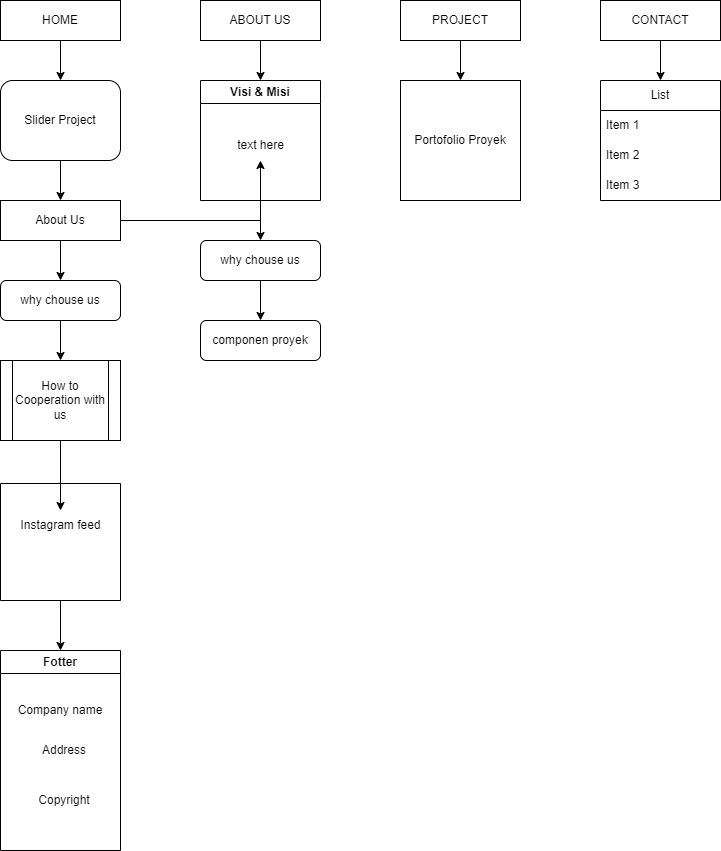

The diagram above was exported from draw.io. Its source (the exported page's mxGraphModel, read from the mxfile embedded in the PNG):
<mxGraphModel dx="880" dy="462" grid="1" gridSize="10" guides="1" tooltips="1" connect="1" arrows="1" fold="1" page="1" pageScale="1" pageWidth="827" pageHeight="1169" math="0" shadow="0">
  <root>
    <mxCell id="WIyWlLk6GJQsqaUBKTNV-0" />
    <mxCell id="WIyWlLk6GJQsqaUBKTNV-1" parent="WIyWlLk6GJQsqaUBKTNV-0" />
    <mxCell id="ihaACBv0NL6SvahAzEzi-0" value="HOME" style="rounded=0;whiteSpace=wrap;html=1;" vertex="1" parent="WIyWlLk6GJQsqaUBKTNV-1">
      <mxGeometry x="80" y="40" width="120" height="40" as="geometry" />
    </mxCell>
    <mxCell id="ihaACBv0NL6SvahAzEzi-40" style="edgeStyle=orthogonalEdgeStyle;rounded=0;orthogonalLoop=1;jettySize=auto;html=1;exitX=0.5;exitY=1;exitDx=0;exitDy=0;entryX=0.5;entryY=0;entryDx=0;entryDy=0;" edge="1" parent="WIyWlLk6GJQsqaUBKTNV-1" source="ihaACBv0NL6SvahAzEzi-1" target="ihaACBv0NL6SvahAzEzi-28">
      <mxGeometry relative="1" as="geometry" />
    </mxCell>
    <mxCell id="ihaACBv0NL6SvahAzEzi-1" value="PROJECT" style="rounded=0;whiteSpace=wrap;html=1;" vertex="1" parent="WIyWlLk6GJQsqaUBKTNV-1">
      <mxGeometry x="480" y="40" width="120" height="40" as="geometry" />
    </mxCell>
    <mxCell id="ihaACBv0NL6SvahAzEzi-35" style="edgeStyle=orthogonalEdgeStyle;rounded=0;orthogonalLoop=1;jettySize=auto;html=1;exitX=0.5;exitY=1;exitDx=0;exitDy=0;entryX=0.5;entryY=0;entryDx=0;entryDy=0;" edge="1" parent="WIyWlLk6GJQsqaUBKTNV-1" source="ihaACBv0NL6SvahAzEzi-2" target="ihaACBv0NL6SvahAzEzi-26">
      <mxGeometry relative="1" as="geometry" />
    </mxCell>
    <mxCell id="ihaACBv0NL6SvahAzEzi-2" value="ABOUT US" style="rounded=0;whiteSpace=wrap;html=1;" vertex="1" parent="WIyWlLk6GJQsqaUBKTNV-1">
      <mxGeometry x="280" y="40" width="120" height="40" as="geometry" />
    </mxCell>
    <mxCell id="ihaACBv0NL6SvahAzEzi-43" style="edgeStyle=orthogonalEdgeStyle;rounded=0;orthogonalLoop=1;jettySize=auto;html=1;exitX=0.5;exitY=1;exitDx=0;exitDy=0;" edge="1" parent="WIyWlLk6GJQsqaUBKTNV-1" source="ihaACBv0NL6SvahAzEzi-3" target="ihaACBv0NL6SvahAzEzi-29">
      <mxGeometry relative="1" as="geometry" />
    </mxCell>
    <mxCell id="ihaACBv0NL6SvahAzEzi-3" value="CONTACT" style="rounded=0;whiteSpace=wrap;html=1;" vertex="1" parent="WIyWlLk6GJQsqaUBKTNV-1">
      <mxGeometry x="680" y="40" width="120" height="40" as="geometry" />
    </mxCell>
    <mxCell id="ihaACBv0NL6SvahAzEzi-4" value="" style="endArrow=classic;html=1;rounded=0;entryX=0.5;entryY=0;entryDx=0;entryDy=0;" edge="1" parent="WIyWlLk6GJQsqaUBKTNV-1" source="ihaACBv0NL6SvahAzEzi-0" target="ihaACBv0NL6SvahAzEzi-7">
      <mxGeometry width="50" height="50" relative="1" as="geometry">
        <mxPoint x="158.96000000000004" y="128.01999999999998" as="sourcePoint" />
        <mxPoint x="157" y="160" as="targetPoint" />
      </mxGeometry>
    </mxCell>
    <mxCell id="ihaACBv0NL6SvahAzEzi-12" style="edgeStyle=orthogonalEdgeStyle;rounded=0;orthogonalLoop=1;jettySize=auto;html=1;exitX=0.5;exitY=1;exitDx=0;exitDy=0;" edge="1" parent="WIyWlLk6GJQsqaUBKTNV-1" source="ihaACBv0NL6SvahAzEzi-7" target="ihaACBv0NL6SvahAzEzi-8">
      <mxGeometry relative="1" as="geometry" />
    </mxCell>
    <mxCell id="ihaACBv0NL6SvahAzEzi-7" value="Slider Project" style="rounded=1;whiteSpace=wrap;html=1;" vertex="1" parent="WIyWlLk6GJQsqaUBKTNV-1">
      <mxGeometry x="80" y="120" width="120" height="80" as="geometry" />
    </mxCell>
    <mxCell id="ihaACBv0NL6SvahAzEzi-13" value="" style="edgeStyle=orthogonalEdgeStyle;rounded=0;orthogonalLoop=1;jettySize=auto;html=1;" edge="1" parent="WIyWlLk6GJQsqaUBKTNV-1" source="ihaACBv0NL6SvahAzEzi-8" target="ihaACBv0NL6SvahAzEzi-9">
      <mxGeometry relative="1" as="geometry" />
    </mxCell>
    <mxCell id="ihaACBv0NL6SvahAzEzi-33" style="edgeStyle=orthogonalEdgeStyle;rounded=0;orthogonalLoop=1;jettySize=auto;html=1;exitX=1;exitY=0.5;exitDx=0;exitDy=0;" edge="1" parent="WIyWlLk6GJQsqaUBKTNV-1" source="ihaACBv0NL6SvahAzEzi-8" target="ihaACBv0NL6SvahAzEzi-27">
      <mxGeometry relative="1" as="geometry" />
    </mxCell>
    <mxCell id="ihaACBv0NL6SvahAzEzi-8" value="About Us" style="rounded=1;whiteSpace=wrap;html=1;arcSize=0;" vertex="1" parent="WIyWlLk6GJQsqaUBKTNV-1">
      <mxGeometry x="80" y="240" width="120" height="40" as="geometry" />
    </mxCell>
    <mxCell id="ihaACBv0NL6SvahAzEzi-18" value="" style="edgeStyle=orthogonalEdgeStyle;rounded=0;orthogonalLoop=1;jettySize=auto;html=1;" edge="1" parent="WIyWlLk6GJQsqaUBKTNV-1" source="ihaACBv0NL6SvahAzEzi-9" target="ihaACBv0NL6SvahAzEzi-15">
      <mxGeometry relative="1" as="geometry" />
    </mxCell>
    <mxCell id="ihaACBv0NL6SvahAzEzi-9" value="why chouse us" style="rounded=1;whiteSpace=wrap;html=1;" vertex="1" parent="WIyWlLk6GJQsqaUBKTNV-1">
      <mxGeometry x="80" y="320" width="120" height="40" as="geometry" />
    </mxCell>
    <mxCell id="ihaACBv0NL6SvahAzEzi-19" value="" style="edgeStyle=orthogonalEdgeStyle;rounded=0;orthogonalLoop=1;jettySize=auto;html=1;" edge="1" parent="WIyWlLk6GJQsqaUBKTNV-1" source="ihaACBv0NL6SvahAzEzi-15" target="ihaACBv0NL6SvahAzEzi-17">
      <mxGeometry relative="1" as="geometry" />
    </mxCell>
    <mxCell id="ihaACBv0NL6SvahAzEzi-15" value="How to Cooperation with us" style="shape=process;whiteSpace=wrap;html=1;backgroundOutline=1;" vertex="1" parent="WIyWlLk6GJQsqaUBKTNV-1">
      <mxGeometry x="80" y="400" width="120" height="80" as="geometry" />
    </mxCell>
    <mxCell id="ihaACBv0NL6SvahAzEzi-39" style="edgeStyle=orthogonalEdgeStyle;rounded=0;orthogonalLoop=1;jettySize=auto;html=1;exitX=0.5;exitY=1;exitDx=0;exitDy=0;entryX=0.5;entryY=0;entryDx=0;entryDy=0;" edge="1" parent="WIyWlLk6GJQsqaUBKTNV-1" source="ihaACBv0NL6SvahAzEzi-16" target="ihaACBv0NL6SvahAzEzi-38">
      <mxGeometry relative="1" as="geometry" />
    </mxCell>
    <mxCell id="ihaACBv0NL6SvahAzEzi-16" value="" style="swimlane;startSize=0;" vertex="1" parent="WIyWlLk6GJQsqaUBKTNV-1">
      <mxGeometry x="80" y="523" width="120" height="117" as="geometry" />
    </mxCell>
    <mxCell id="ihaACBv0NL6SvahAzEzi-17" value="Instagram feed" style="text;html=1;align=center;verticalAlign=middle;resizable=0;points=[];autosize=1;strokeColor=none;fillColor=none;" vertex="1" parent="ihaACBv0NL6SvahAzEzi-16">
      <mxGeometry x="10" y="27" width="100" height="30" as="geometry" />
    </mxCell>
    <mxCell id="ihaACBv0NL6SvahAzEzi-36" style="edgeStyle=orthogonalEdgeStyle;rounded=0;orthogonalLoop=1;jettySize=auto;html=1;exitX=0.5;exitY=1;exitDx=0;exitDy=0;" edge="1" parent="WIyWlLk6GJQsqaUBKTNV-1" source="ihaACBv0NL6SvahAzEzi-26" target="ihaACBv0NL6SvahAzEzi-34">
      <mxGeometry relative="1" as="geometry" />
    </mxCell>
    <mxCell id="ihaACBv0NL6SvahAzEzi-26" value="Visi &amp;amp; Misi" style="swimlane;whiteSpace=wrap;html=1;" vertex="1" parent="WIyWlLk6GJQsqaUBKTNV-1">
      <mxGeometry x="280" y="120" width="120" height="120" as="geometry" />
    </mxCell>
    <mxCell id="ihaACBv0NL6SvahAzEzi-27" value="text here" style="text;html=1;align=center;verticalAlign=middle;resizable=0;points=[];autosize=1;strokeColor=none;fillColor=none;" vertex="1" parent="ihaACBv0NL6SvahAzEzi-26">
      <mxGeometry x="25" y="50" width="70" height="30" as="geometry" />
    </mxCell>
    <mxCell id="ihaACBv0NL6SvahAzEzi-28" value="Portofolio Proyek" style="whiteSpace=wrap;html=1;aspect=fixed;" vertex="1" parent="WIyWlLk6GJQsqaUBKTNV-1">
      <mxGeometry x="480" y="120" width="120" height="120" as="geometry" />
    </mxCell>
    <mxCell id="ihaACBv0NL6SvahAzEzi-29" value="List" style="swimlane;fontStyle=0;childLayout=stackLayout;horizontal=1;startSize=30;horizontalStack=0;resizeParent=1;resizeParentMax=0;resizeLast=0;collapsible=1;marginBottom=0;whiteSpace=wrap;html=1;" vertex="1" parent="WIyWlLk6GJQsqaUBKTNV-1">
      <mxGeometry x="680" y="120" width="120" height="120" as="geometry" />
    </mxCell>
    <mxCell id="ihaACBv0NL6SvahAzEzi-30" value="Item 1" style="text;strokeColor=none;fillColor=none;align=left;verticalAlign=middle;spacingLeft=4;spacingRight=4;overflow=hidden;points=[[0,0.5],[1,0.5]];portConstraint=eastwest;rotatable=0;whiteSpace=wrap;html=1;" vertex="1" parent="ihaACBv0NL6SvahAzEzi-29">
      <mxGeometry y="30" width="120" height="30" as="geometry" />
    </mxCell>
    <mxCell id="ihaACBv0NL6SvahAzEzi-31" value="Item 2" style="text;strokeColor=none;fillColor=none;align=left;verticalAlign=middle;spacingLeft=4;spacingRight=4;overflow=hidden;points=[[0,0.5],[1,0.5]];portConstraint=eastwest;rotatable=0;whiteSpace=wrap;html=1;" vertex="1" parent="ihaACBv0NL6SvahAzEzi-29">
      <mxGeometry y="60" width="120" height="30" as="geometry" />
    </mxCell>
    <mxCell id="ihaACBv0NL6SvahAzEzi-32" value="Item 3" style="text;strokeColor=none;fillColor=none;align=left;verticalAlign=middle;spacingLeft=4;spacingRight=4;overflow=hidden;points=[[0,0.5],[1,0.5]];portConstraint=eastwest;rotatable=0;whiteSpace=wrap;html=1;" vertex="1" parent="ihaACBv0NL6SvahAzEzi-29">
      <mxGeometry y="90" width="120" height="30" as="geometry" />
    </mxCell>
    <mxCell id="ihaACBv0NL6SvahAzEzi-42" style="edgeStyle=orthogonalEdgeStyle;rounded=0;orthogonalLoop=1;jettySize=auto;html=1;exitX=0.5;exitY=1;exitDx=0;exitDy=0;entryX=0.5;entryY=0;entryDx=0;entryDy=0;" edge="1" parent="WIyWlLk6GJQsqaUBKTNV-1" source="ihaACBv0NL6SvahAzEzi-34" target="ihaACBv0NL6SvahAzEzi-41">
      <mxGeometry relative="1" as="geometry" />
    </mxCell>
    <mxCell id="ihaACBv0NL6SvahAzEzi-34" value="why chouse us" style="rounded=1;whiteSpace=wrap;html=1;" vertex="1" parent="WIyWlLk6GJQsqaUBKTNV-1">
      <mxGeometry x="280" y="280" width="120" height="40" as="geometry" />
    </mxCell>
    <mxCell id="ihaACBv0NL6SvahAzEzi-38" value="Fotter" style="swimlane;whiteSpace=wrap;html=1;" vertex="1" parent="WIyWlLk6GJQsqaUBKTNV-1">
      <mxGeometry x="80" y="690" width="120" height="200" as="geometry" />
    </mxCell>
    <mxCell id="ihaACBv0NL6SvahAzEzi-22" value="Company name" style="text;html=1;strokeColor=none;fillColor=none;align=center;verticalAlign=middle;whiteSpace=wrap;rounded=0;" vertex="1" parent="ihaACBv0NL6SvahAzEzi-38">
      <mxGeometry y="40" width="120" height="40" as="geometry" />
    </mxCell>
    <mxCell id="ihaACBv0NL6SvahAzEzi-23" value="Address" style="text;html=1;strokeColor=none;fillColor=none;align=center;verticalAlign=middle;whiteSpace=wrap;rounded=0;" vertex="1" parent="ihaACBv0NL6SvahAzEzi-38">
      <mxGeometry x="4" y="80" width="120" height="40" as="geometry" />
    </mxCell>
    <mxCell id="ihaACBv0NL6SvahAzEzi-24" value="Copyright" style="text;html=1;strokeColor=none;fillColor=none;align=center;verticalAlign=middle;whiteSpace=wrap;rounded=0;" vertex="1" parent="ihaACBv0NL6SvahAzEzi-38">
      <mxGeometry x="4" y="130" width="120" height="40" as="geometry" />
    </mxCell>
    <mxCell id="ihaACBv0NL6SvahAzEzi-41" value="componen proyek" style="rounded=1;whiteSpace=wrap;html=1;" vertex="1" parent="WIyWlLk6GJQsqaUBKTNV-1">
      <mxGeometry x="280" y="360" width="120" height="40" as="geometry" />
    </mxCell>
  </root>
</mxGraphModel>